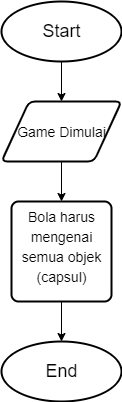

The diagram above was exported from draw.io. Its source (the exported page's mxGraphModel, read from the mxfile embedded in the PNG):
<mxGraphModel dx="865" dy="467" grid="1" gridSize="10" guides="1" tooltips="1" connect="1" arrows="1" fold="1" page="1" pageScale="1" pageWidth="850" pageHeight="1100" math="0" shadow="0">
  <root>
    <mxCell id="0" />
    <mxCell id="1" parent="0" />
    <mxCell id="Yp5MHYToHHH7X-UOFWry-5" style="edgeStyle=orthogonalEdgeStyle;rounded=0;orthogonalLoop=1;jettySize=auto;html=1;entryX=0.5;entryY=0;entryDx=0;entryDy=0;fontSize=14;" edge="1" parent="1" source="Yp5MHYToHHH7X-UOFWry-1" target="Yp5MHYToHHH7X-UOFWry-3">
      <mxGeometry relative="1" as="geometry" />
    </mxCell>
    <mxCell id="Yp5MHYToHHH7X-UOFWry-1" value="" style="strokeWidth=2;html=1;shape=mxgraph.flowchart.start_1;whiteSpace=wrap;" vertex="1" parent="1">
      <mxGeometry x="400" y="100" width="120" height="60" as="geometry" />
    </mxCell>
    <mxCell id="Yp5MHYToHHH7X-UOFWry-2" value="Start" style="text;html=1;resizable=0;autosize=1;align=center;verticalAlign=middle;points=[];fillColor=none;strokeColor=none;rounded=0;strokeWidth=1;fontSize=18;" vertex="1" parent="1">
      <mxGeometry x="435" y="115" width="50" height="30" as="geometry" />
    </mxCell>
    <mxCell id="Yp5MHYToHHH7X-UOFWry-16" value="" style="edgeStyle=orthogonalEdgeStyle;rounded=0;orthogonalLoop=1;jettySize=auto;html=1;fontSize=14;" edge="1" parent="1" source="Yp5MHYToHHH7X-UOFWry-3">
      <mxGeometry relative="1" as="geometry">
        <mxPoint x="460" y="300" as="targetPoint" />
      </mxGeometry>
    </mxCell>
    <mxCell id="Yp5MHYToHHH7X-UOFWry-3" value="" style="shape=parallelogram;html=1;strokeWidth=2;perimeter=parallelogramPerimeter;whiteSpace=wrap;rounded=1;arcSize=12;size=0.23;fontSize=18;" vertex="1" parent="1">
      <mxGeometry x="400" y="200" width="120" height="60" as="geometry" />
    </mxCell>
    <mxCell id="Yp5MHYToHHH7X-UOFWry-4" value="&lt;font style=&quot;font-size: 14px&quot;&gt;Game Dimulai&lt;/font&gt;" style="text;html=1;resizable=0;autosize=1;align=center;verticalAlign=middle;points=[];fillColor=none;strokeColor=none;rounded=0;strokeWidth=1;fontSize=18;" vertex="1" parent="1">
      <mxGeometry x="410" y="215" width="100" height="30" as="geometry" />
    </mxCell>
    <mxCell id="Yp5MHYToHHH7X-UOFWry-21" style="edgeStyle=orthogonalEdgeStyle;rounded=0;orthogonalLoop=1;jettySize=auto;html=1;fontSize=14;" edge="1" parent="1" source="Yp5MHYToHHH7X-UOFWry-8" target="Yp5MHYToHHH7X-UOFWry-19">
      <mxGeometry relative="1" as="geometry" />
    </mxCell>
    <mxCell id="Yp5MHYToHHH7X-UOFWry-8" value="" style="rounded=1;whiteSpace=wrap;html=1;absoluteArcSize=1;arcSize=14;strokeWidth=2;fontSize=14;" vertex="1" parent="1">
      <mxGeometry x="410" y="300" width="100" height="100" as="geometry" />
    </mxCell>
    <mxCell id="Yp5MHYToHHH7X-UOFWry-10" value="&lt;span style=&quot;font-size: 14px&quot;&gt;Bola harus&lt;/span&gt;" style="text;html=1;resizable=0;autosize=1;align=center;verticalAlign=middle;points=[];fillColor=none;strokeColor=none;rounded=0;strokeWidth=1;fontSize=18;" vertex="1" parent="1">
      <mxGeometry x="420" y="300" width="80" height="30" as="geometry" />
    </mxCell>
    <mxCell id="Yp5MHYToHHH7X-UOFWry-11" value="&lt;span style=&quot;font-size: 14px&quot;&gt;mengenai&lt;/span&gt;" style="text;html=1;resizable=0;autosize=1;align=center;verticalAlign=middle;points=[];fillColor=none;strokeColor=none;rounded=0;strokeWidth=1;fontSize=18;" vertex="1" parent="1">
      <mxGeometry x="420" y="320" width="80" height="30" as="geometry" />
    </mxCell>
    <mxCell id="Yp5MHYToHHH7X-UOFWry-12" value="&lt;span style=&quot;font-size: 14px&quot;&gt;semua objek&lt;/span&gt;" style="text;html=1;resizable=0;autosize=1;align=center;verticalAlign=middle;points=[];fillColor=none;strokeColor=none;rounded=0;strokeWidth=1;fontSize=18;" vertex="1" parent="1">
      <mxGeometry x="415" y="340" width="90" height="30" as="geometry" />
    </mxCell>
    <mxCell id="Yp5MHYToHHH7X-UOFWry-13" value="&lt;span style=&quot;font-size: 14px&quot;&gt;(capsul)&lt;/span&gt;" style="text;html=1;resizable=0;autosize=1;align=center;verticalAlign=middle;points=[];fillColor=none;strokeColor=none;rounded=0;strokeWidth=1;fontSize=18;" vertex="1" parent="1">
      <mxGeometry x="425" y="360" width="70" height="30" as="geometry" />
    </mxCell>
    <mxCell id="Yp5MHYToHHH7X-UOFWry-19" value="" style="strokeWidth=2;html=1;shape=mxgraph.flowchart.start_1;whiteSpace=wrap;" vertex="1" parent="1">
      <mxGeometry x="400" y="440" width="120" height="60" as="geometry" />
    </mxCell>
    <mxCell id="Yp5MHYToHHH7X-UOFWry-22" value="End" style="text;html=1;resizable=0;autosize=1;align=center;verticalAlign=middle;points=[];fillColor=none;strokeColor=none;rounded=0;strokeWidth=1;fontSize=18;" vertex="1" parent="1">
      <mxGeometry x="435" y="455" width="50" height="30" as="geometry" />
    </mxCell>
  </root>
</mxGraphModel>